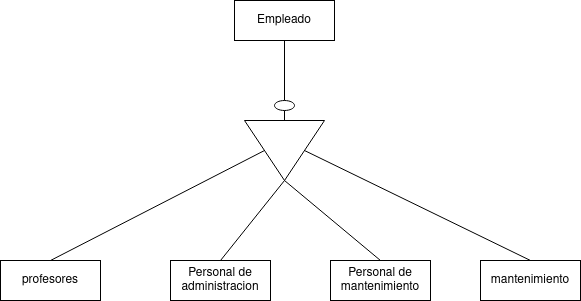

The diagram above was exported from draw.io. Its source (the exported page's mxGraphModel, read from the mxfile embedded in the PNG):
<mxGraphModel dx="1434" dy="795" grid="1" gridSize="10" guides="1" tooltips="1" connect="1" arrows="1" fold="1" page="1" pageScale="1" pageWidth="827" pageHeight="1169" math="0" shadow="0">
  <root>
    <mxCell id="0" />
    <mxCell id="1" parent="0" />
    <mxCell id="3PJH71f7y9soNmNCkci9-1" value="Empleado" style="whiteSpace=wrap;html=1;align=center;" vertex="1" parent="1">
      <mxGeometry x="364" y="90" width="100" height="40" as="geometry" />
    </mxCell>
    <mxCell id="3PJH71f7y9soNmNCkci9-2" value="" style="triangle;whiteSpace=wrap;html=1;rotation=90;" vertex="1" parent="1">
      <mxGeometry x="384" y="200" width="60" height="80" as="geometry" />
    </mxCell>
    <mxCell id="3PJH71f7y9soNmNCkci9-3" value="" style="endArrow=none;html=1;rounded=0;exitX=0.5;exitY=1;exitDx=0;exitDy=0;entryX=0;entryY=0.5;entryDx=0;entryDy=0;" edge="1" parent="1" source="3PJH71f7y9soNmNCkci9-1" target="3PJH71f7y9soNmNCkci9-2">
      <mxGeometry relative="1" as="geometry">
        <mxPoint x="344" y="410" as="sourcePoint" />
        <mxPoint x="504" y="410" as="targetPoint" />
      </mxGeometry>
    </mxCell>
    <mxCell id="3PJH71f7y9soNmNCkci9-4" value="" style="ellipse;whiteSpace=wrap;html=1;" vertex="1" parent="1">
      <mxGeometry x="404" y="190" width="20" height="10" as="geometry" />
    </mxCell>
    <mxCell id="3PJH71f7y9soNmNCkci9-6" value="Personal de mantenimiento" style="whiteSpace=wrap;html=1;align=center;" vertex="1" parent="1">
      <mxGeometry x="460" y="350" width="100" height="40" as="geometry" />
    </mxCell>
    <mxCell id="3PJH71f7y9soNmNCkci9-7" value="Personal de administracion" style="whiteSpace=wrap;html=1;align=center;" vertex="1" parent="1">
      <mxGeometry x="300" y="350" width="100" height="40" as="geometry" />
    </mxCell>
    <mxCell id="3PJH71f7y9soNmNCkci9-8" value="profesores" style="whiteSpace=wrap;html=1;align=center;" vertex="1" parent="1">
      <mxGeometry x="130" y="350" width="100" height="40" as="geometry" />
    </mxCell>
    <mxCell id="3PJH71f7y9soNmNCkci9-9" value="mantenimiento" style="whiteSpace=wrap;html=1;align=center;" vertex="1" parent="1">
      <mxGeometry x="610" y="350" width="100" height="40" as="geometry" />
    </mxCell>
    <mxCell id="3PJH71f7y9soNmNCkci9-10" value="" style="endArrow=none;html=1;rounded=0;entryX=1;entryY=0.5;entryDx=0;entryDy=0;exitX=0.5;exitY=0;exitDx=0;exitDy=0;" edge="1" parent="1" source="3PJH71f7y9soNmNCkci9-7" target="3PJH71f7y9soNmNCkci9-2">
      <mxGeometry relative="1" as="geometry">
        <mxPoint x="330" y="410" as="sourcePoint" />
        <mxPoint x="490" y="410" as="targetPoint" />
      </mxGeometry>
    </mxCell>
    <mxCell id="3PJH71f7y9soNmNCkci9-11" value="" style="endArrow=none;html=1;rounded=0;entryX=0.5;entryY=0;entryDx=0;entryDy=0;exitX=1;exitY=0.5;exitDx=0;exitDy=0;" edge="1" parent="1" source="3PJH71f7y9soNmNCkci9-2" target="3PJH71f7y9soNmNCkci9-6">
      <mxGeometry relative="1" as="geometry">
        <mxPoint x="330" y="410" as="sourcePoint" />
        <mxPoint x="490" y="410" as="targetPoint" />
      </mxGeometry>
    </mxCell>
    <mxCell id="3PJH71f7y9soNmNCkci9-12" value="" style="endArrow=none;html=1;rounded=0;entryX=0.5;entryY=0;entryDx=0;entryDy=0;exitX=0.5;exitY=0;exitDx=0;exitDy=0;" edge="1" parent="1" source="3PJH71f7y9soNmNCkci9-9" target="3PJH71f7y9soNmNCkci9-2">
      <mxGeometry relative="1" as="geometry">
        <mxPoint x="330" y="410" as="sourcePoint" />
        <mxPoint x="490" y="410" as="targetPoint" />
      </mxGeometry>
    </mxCell>
    <mxCell id="3PJH71f7y9soNmNCkci9-13" value="" style="endArrow=none;html=1;rounded=0;entryX=0.5;entryY=1;entryDx=0;entryDy=0;exitX=0.5;exitY=0;exitDx=0;exitDy=0;" edge="1" parent="1" source="3PJH71f7y9soNmNCkci9-8" target="3PJH71f7y9soNmNCkci9-2">
      <mxGeometry relative="1" as="geometry">
        <mxPoint x="330" y="410" as="sourcePoint" />
        <mxPoint x="490" y="410" as="targetPoint" />
      </mxGeometry>
    </mxCell>
  </root>
</mxGraphModel>